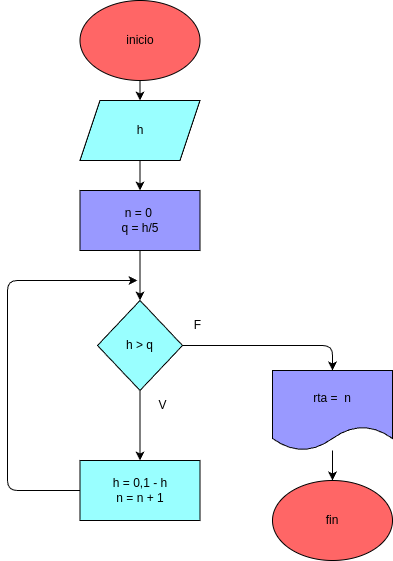

The diagram above was exported from draw.io. Its source (the exported page's mxGraphModel, read from the mxfile embedded in the PNG):
<mxGraphModel dx="638" dy="629" grid="1" gridSize="10" guides="1" tooltips="1" connect="1" arrows="1" fold="1" page="1" pageScale="1" pageWidth="850" pageHeight="1100" math="0" shadow="0">
  <root>
    <mxCell id="0" />
    <mxCell id="1" parent="0" />
    <mxCell id="28" style="edgeStyle=none;html=1;" edge="1" parent="1" source="2" target="4">
      <mxGeometry relative="1" as="geometry" />
    </mxCell>
    <mxCell id="2" value="inicio" style="ellipse;whiteSpace=wrap;html=1;fillColor=#FF6666;" parent="1" vertex="1">
      <mxGeometry x="232.5" y="10" width="120" height="80" as="geometry" />
    </mxCell>
    <mxCell id="30" style="edgeStyle=none;html=1;entryX=0.5;entryY=0;entryDx=0;entryDy=0;" edge="1" parent="1" source="3" target="5">
      <mxGeometry relative="1" as="geometry" />
    </mxCell>
    <mxCell id="3" value="n = 0&amp;nbsp;&lt;div&gt;q = h/5&lt;/div&gt;" style="rounded=0;whiteSpace=wrap;html=1;fillColor=#9999FF;" parent="1" vertex="1">
      <mxGeometry x="232.5" y="200" width="120" height="60" as="geometry" />
    </mxCell>
    <mxCell id="29" style="edgeStyle=none;html=1;" edge="1" parent="1" source="4" target="3">
      <mxGeometry relative="1" as="geometry" />
    </mxCell>
    <mxCell id="4" value="h" style="shape=parallelogram;perimeter=parallelogramPerimeter;whiteSpace=wrap;html=1;fixedSize=1;fillColor=#99FFFF;" parent="1" vertex="1">
      <mxGeometry x="232.5" y="110" width="120" height="60" as="geometry" />
    </mxCell>
    <mxCell id="22" style="edgeStyle=none;html=1;" edge="1" parent="1" source="5" target="7">
      <mxGeometry relative="1" as="geometry" />
    </mxCell>
    <mxCell id="23" style="edgeStyle=none;html=1;entryX=0.5;entryY=0;entryDx=0;entryDy=0;" edge="1" parent="1" source="5">
      <mxGeometry relative="1" as="geometry">
        <mxPoint x="485" y="380" as="targetPoint" />
        <Array as="points">
          <mxPoint x="485" y="355" />
        </Array>
      </mxGeometry>
    </mxCell>
    <mxCell id="5" value="h &amp;gt; q" style="rhombus;whiteSpace=wrap;html=1;fillColor=#99FFFF;" parent="1" vertex="1">
      <mxGeometry x="250" y="310" width="85" height="90" as="geometry" />
    </mxCell>
    <mxCell id="24" style="edgeStyle=none;html=1;" edge="1" parent="1" source="7">
      <mxGeometry relative="1" as="geometry">
        <mxPoint x="290" y="290" as="targetPoint" />
        <Array as="points">
          <mxPoint x="160" y="500" />
          <mxPoint x="160" y="290" />
        </Array>
      </mxGeometry>
    </mxCell>
    <mxCell id="7" value="h = 0,1 - h&lt;div&gt;n = n + 1&lt;/div&gt;" style="rounded=0;whiteSpace=wrap;html=1;fillColor=#99FFFF;" parent="1" vertex="1">
      <mxGeometry x="232.5" y="470" width="120" height="60" as="geometry" />
    </mxCell>
    <mxCell id="8" value="V" style="text;html=1;align=center;verticalAlign=middle;resizable=0;points=[];autosize=1;strokeColor=none;fillColor=none;" parent="1" vertex="1">
      <mxGeometry x="300" y="400" width="30" height="30" as="geometry" />
    </mxCell>
    <mxCell id="10" value="F" style="text;html=1;align=center;verticalAlign=middle;resizable=0;points=[];autosize=1;strokeColor=none;fillColor=none;" parent="1" vertex="1">
      <mxGeometry x="335" y="320" width="30" height="30" as="geometry" />
    </mxCell>
    <mxCell id="26" style="edgeStyle=none;html=1;" edge="1" parent="1" source="16" target="21">
      <mxGeometry relative="1" as="geometry" />
    </mxCell>
    <mxCell id="16" value="rta =&amp;nbsp; n" style="shape=document;whiteSpace=wrap;html=1;boundedLbl=1;fillColor=#9999FF;" parent="1" vertex="1">
      <mxGeometry x="425" y="380" width="120" height="80" as="geometry" />
    </mxCell>
    <mxCell id="21" value="fin" style="ellipse;whiteSpace=wrap;html=1;fillColor=#FF6666;" parent="1" vertex="1">
      <mxGeometry x="425" y="490" width="120" height="80" as="geometry" />
    </mxCell>
  </root>
</mxGraphModel>